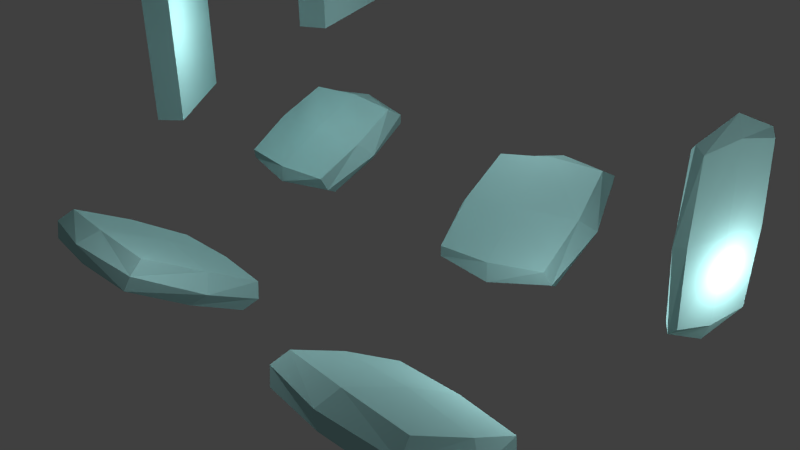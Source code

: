 # Source: scene_jump10.blend  (saved by Blender 2.70.0; exported with 4.5.12 LTS)
import bpy
from mathutils import Matrix  # noqa: F401  (used for matrix-valued properties, if any)

bpy.ops.wm.read_factory_settings(use_empty=True)
scene = bpy.context.scene
scene.name = 'Scene'

# ---- collections
col_collection_1 = bpy.data.collections.new('Collection 1'); scene.collection.children.link(col_collection_1)

# ---- materials (node trees are filled in below, after node groups)
mat_material_003 = bpy.data.materials.new('Material.003')
mat_material_003.alpha_threshold = 0.0
mat_material_003.use_transparent_shadow = False
mat_material_003.diffuse_color = (0.4322, 0.8, 0.8, 1.0)
mat_material_003.roughness = 0.5
mat_material_003.line_color = (0.0, 0.0, 0.0, 0.5)
mat_material_002 = bpy.data.materials.new('Material.002')
mat_material_002.alpha_threshold = 0.0
mat_material_002.use_transparent_shadow = False
mat_material_002.diffuse_color = (0.2832, 0.814, 0.4911, 1.0)
mat_material_002.roughness = 0.5
mat_material_002.line_color = (0.0, 0.0, 0.0, 1.0)
mat_material = bpy.data.materials.new('Material')
mat_material.alpha_threshold = 0.0
mat_material.use_transparent_shadow = False
mat_material.diffuse_color = (0.4322, 0.8, 0.8, 1.0)
mat_material.roughness = 0.5
mat_material.line_color = (0.0, 0.0, 0.0, 1.0)
mat_material_004 = bpy.data.materials.new('Material.004')
mat_material_004.alpha_threshold = 0.0
mat_material_004.use_transparent_shadow = False
mat_material_004.diffuse_color = (0.4322, 0.8, 0.8, 1.0)
mat_material_004.roughness = 0.5
mat_material_004.line_color = (0.0, 0.0, 0.0, 1.0)
mat_material_005 = bpy.data.materials.new('Material.005')
mat_material_005.alpha_threshold = 0.0
mat_material_005.use_transparent_shadow = False
mat_material_005.diffuse_color = (0.4322, 0.8, 0.8, 1.0)
mat_material_005.roughness = 0.5
mat_material_005.line_color = (0.0, 0.0, 0.0, 1.0)
mat_material_006 = bpy.data.materials.new('Material.006')
mat_material_006.alpha_threshold = 0.0
mat_material_006.use_transparent_shadow = False
mat_material_006.diffuse_color = (0.4322, 0.8, 0.8, 1.0)
mat_material_006.roughness = 0.5
mat_material_006.line_color = (0.0, 0.0, 0.0, 1.0)
mat_material_001 = bpy.data.materials.new('Material.001')
mat_material_001.alpha_threshold = 0.0
mat_material_001.use_transparent_shadow = False
mat_material_001.diffuse_color = (0.4322, 0.8, 0.8, 1.0)
mat_material_001.roughness = 0.5
mat_material_001.line_color = (0.0, 0.0, 0.0, 1.0)

# ---- material node trees

# ---- world
world_world = bpy.data.worlds.new('World'); scene.world = world_world
world_world.color = (0.05088, 0.05088, 0.05088)
world_world.use_sun_shadow = False
world_world.sun_shadow_jitter_overblur = 0.0
world_world.cycles.sampling_method = 'MANUAL'
world_world.cycles.sample_map_resolution = 256

# ---- cameras
cam_camera = bpy.data.cameras.new('Camera')
cam_camera.clip_end = 100.0
cam_camera.lens = 35.0
cam_camera.sensor_width = 32.0
cam_camera.sensor_height = 18.0
cam_camera.ortho_scale = 7.314
cam_camera.dof.focus_distance = 0.0
cam_camera.dof.aperture_fstop = 128.0

# ---- lights
light_lamp = bpy.data.lights.new('Lamp', 'POINT')
light_lamp.transmission_factor = 0.0
light_lamp.cutoff_distance = 30.0
light_lamp.energy = 50.0
light_lamp.shadow_buffer_clip_start = 1.001
light_lamp.shadow_soft_size = 0.1
light_lamp.shadow_maximum_resolution = 0.006
light_lamp.use_absolute_resolution = True
light_lamp.cycles.use_multiple_importance_sampling = False
light_lamp_001 = bpy.data.lights.new('Lamp.001', 'POINT')
light_lamp_001.transmission_factor = 0.0
light_lamp_001.cutoff_distance = 30.0
light_lamp_001.energy = 50.0
light_lamp_001.shadow_buffer_clip_start = 1.001
light_lamp_001.shadow_soft_size = 0.1
light_lamp_001.shadow_maximum_resolution = 0.006
light_lamp_001.use_absolute_resolution = True
light_lamp_001.cycles.use_multiple_importance_sampling = False
light_lamp_002 = bpy.data.lights.new('Lamp.002', 'POINT')
light_lamp_002.transmission_factor = 0.0
light_lamp_002.cutoff_distance = 30.0
light_lamp_002.energy = 50.0
light_lamp_002.shadow_buffer_clip_start = 1.001
light_lamp_002.shadow_soft_size = 0.1
light_lamp_002.shadow_maximum_resolution = 0.006
light_lamp_002.use_absolute_resolution = True
light_lamp_002.cycles.use_multiple_importance_sampling = False
light_lamp_003 = bpy.data.lights.new('Lamp.003', 'POINT')
light_lamp_003.transmission_factor = 0.0
light_lamp_003.cutoff_distance = 30.0
light_lamp_003.energy = 100.0
light_lamp_003.shadow_buffer_clip_start = 1.001
light_lamp_003.shadow_soft_size = 0.1
light_lamp_003.shadow_maximum_resolution = 0.006
light_lamp_003.use_absolute_resolution = True
light_lamp_003.cycles.use_multiple_importance_sampling = False
light_lamp_004 = bpy.data.lights.new('Lamp.004', 'POINT')
light_lamp_004.transmission_factor = 0.0
light_lamp_004.cutoff_distance = 30.0
light_lamp_004.energy = 50.0
light_lamp_004.shadow_buffer_clip_start = 1.001
light_lamp_004.shadow_soft_size = 0.1
light_lamp_004.shadow_maximum_resolution = 0.006
light_lamp_004.use_absolute_resolution = True
light_lamp_004.cycles.use_multiple_importance_sampling = False
light_lamp_005 = bpy.data.lights.new('Lamp.005', 'POINT')
light_lamp_005.transmission_factor = 0.0
light_lamp_005.cutoff_distance = 30.0
light_lamp_005.energy = 60.0
light_lamp_005.shadow_buffer_clip_start = 1.001
light_lamp_005.shadow_soft_size = 0.1
light_lamp_005.shadow_maximum_resolution = 0.006
light_lamp_005.use_absolute_resolution = True
light_lamp_005.cycles.use_multiple_importance_sampling = False
light_lamp_006 = bpy.data.lights.new('Lamp.006', 'POINT')
light_lamp_006.transmission_factor = 0.0
light_lamp_006.cutoff_distance = 30.0
light_lamp_006.energy = 50.0
light_lamp_006.shadow_buffer_clip_start = 1.001
light_lamp_006.shadow_soft_size = 0.1
light_lamp_006.shadow_maximum_resolution = 0.006
light_lamp_006.use_absolute_resolution = True
light_lamp_006.cycles.use_multiple_importance_sampling = False
light_lamp_007 = bpy.data.lights.new('Lamp.007', 'POINT')
light_lamp_007.transmission_factor = 0.0
light_lamp_007.cutoff_distance = 30.0
light_lamp_007.energy = 20.0
light_lamp_007.shadow_buffer_clip_start = 1.001
light_lamp_007.shadow_soft_size = 0.1
light_lamp_007.shadow_maximum_resolution = 0.006
light_lamp_007.use_absolute_resolution = True
light_lamp_007.cycles.use_multiple_importance_sampling = False

# ---- meshes
me_cube_005 = bpy.data.meshes.new('Cube.005')
me_cube_005.from_pydata([(-1.0, -1.0, -1.0), (-1.0, 1.0, -1.0), (1.0, 1.0, -1.0), (1.0, -1.0, -1.0), (-1.0, -1.0, 1.0), (-1.0, 1.0, 1.0), (1.0, 1.0, 1.0), (1.0, -1.0, 1.0), (-1.0, -1.0, 0.0), (-1.0, 0.0, 1.0), (-1.0, 1.0, 0.0), (-1.0, 0.0, -1.0), (0.0, 1.0, 1.0), (1.0, 1.0, 0.0), (0.0, 1.0, -1.0), (1.0, 0.0, 1.0), (1.0, -1.0, 0.0), (1.0, 0.0, -1.0), (0.0, -1.0, 1.0), (0.0, -1.0, -1.0), (-1.0, 0.0, 0.0), (0.0, 1.0, 0.0), (1.0, 0.0, 0.0), (0.0, -1.0, 0.0), (0.0, 0.0, -1.0), (0.0, 0.0, 1.0)], [], [(20, 10, 1, 11), (21, 13, 2, 14), (22, 16, 3, 17), (23, 8, 0, 19), (24, 14, 2, 17), (25, 12, 5, 9), (8, 20, 11, 0), (4, 9, 20, 8), (9, 5, 10, 20), (10, 21, 14, 1), (5, 12, 21, 10), (12, 6, 13, 21), (13, 22, 17, 2), (6, 15, 22, 13), (15, 7, 16, 22), (16, 23, 19, 3), (7, 18, 23, 16), (18, 4, 8, 23), (19, 24, 17, 3), (0, 11, 24, 19), (11, 1, 14, 24), (18, 25, 9, 4), (7, 15, 25, 18), (15, 6, 12, 25)])
me_cube_005.materials.append(mat_material_003)
me_cube_005.use_remesh_preserve_volume = False
me_cube_005.use_remesh_preserve_attributes = False
me_cube_005.use_mirror_vertex_groups = False
me_cube_005.update()
me_cube_004 = bpy.data.meshes.new('Cube.004')
me_cube_004.from_pydata([(-0.8334, -0.8329, -0.7083), (-0.8334, 0.8329, -0.7083), (0.8334, 0.8329, -0.7083), (0.8334, -0.8329, -0.7083), (-0.8334, -0.8329, 0.7083), (-0.8334, 0.8329, 0.7083), (0.8334, 0.8329, 0.7083), (0.8334, -0.8329, 0.7083), (-0.9069, -0.9064, 0.0), (-0.9069, 0.0, 0.7708), (-0.9069, 0.9064, 0.0), (-0.9069, 0.0, -0.7708), (0.0, 0.9064, 0.7708), (0.9069, 0.9064, 0.0), (0.0, 0.9064, -0.7708), (0.9069, 0.0, 0.7708), (0.9069, -0.9064, 0.0), (0.9069, 0.0, -0.7708), (0.0, -0.9064, 0.7708), (0.0, -0.9064, -0.7708), (-1.103, 0.0, 0.0), (0.0, 1.102, 0.0), (1.103, 0.0, 0.0), (0.0, -1.102, 0.0), (0.0, 0.0, -0.9375), (0.0, 0.0, 0.9375)], [], [(20, 10, 1, 11), (21, 13, 2, 14), (22, 16, 3, 17), (23, 8, 0, 19), (24, 14, 2, 17), (25, 12, 5, 9), (8, 20, 11, 0), (4, 9, 20, 8), (9, 5, 10, 20), (10, 21, 14, 1), (5, 12, 21, 10), (12, 6, 13, 21), (13, 22, 17, 2), (6, 15, 22, 13), (15, 7, 16, 22), (16, 23, 19, 3), (7, 18, 23, 16), (18, 4, 8, 23), (19, 24, 17, 3), (0, 11, 24, 19), (11, 1, 14, 24), (18, 25, 9, 4), (7, 15, 25, 18), (15, 6, 12, 25)])
me_cube_004.materials.append(mat_material_002)
me_cube_004.use_remesh_preserve_volume = False
me_cube_004.use_remesh_preserve_attributes = False
me_cube_004.use_mirror_vertex_groups = False
me_cube_004.update()
me_cube = bpy.data.meshes.new('Cube')
me_cube.from_pydata([(0.5129, 0.7955, -0.7805), (0.5191, -0.7981, -0.7827), (-0.9833, -0.7977, -0.8154), (-0.9896, 0.7959, -0.8131), (0.9833, 0.7977, 0.8154), (0.9896, -0.7959, 0.8131), (-0.5129, -0.7955, 0.7805), (-0.5191, 0.7981, 0.7827), (0.5615, -0.001461, -0.8506), (-0.2594, 0.8659, -0.8671), (0.8141, 0.8669, 0.019), (-0.2526, -0.8683, -0.8696), (0.8209, -0.8673, 0.01655), (-1.074, -0.0009863, -0.8861), (-0.8141, -0.8669, -0.019), (-0.8209, 0.8673, -0.01655), (1.074, 0.0009861, 0.8861), (0.2526, 0.8683, 0.8696), (0.2594, -0.8659, 0.8671), (-0.5615, 0.001461, 0.8506), (-0.3113, -0.001488, -1.056), (0.3113, 0.001488, 1.056), (0.9943, -0.0002885, 0.02162), (0.004151, -1.055, -0.001488), (-0.9943, 0.0002885, -0.02162), (-0.004151, 1.055, 0.001488)], [], [(20, 11, 2, 13), (21, 19, 6, 18), (22, 16, 5, 12), (23, 18, 6, 14), (24, 19, 7, 15), (25, 9, 3, 15), (9, 20, 13, 3), (0, 8, 20, 9), (8, 1, 11, 20), (16, 21, 18, 5), (4, 17, 21, 16), (17, 7, 19, 21), (8, 22, 12, 1), (0, 10, 22, 8), (10, 4, 16, 22), (11, 23, 14, 2), (1, 12, 23, 11), (12, 5, 18, 23), (13, 24, 15, 3), (2, 14, 24, 13), (14, 6, 19, 24), (17, 25, 15, 7), (4, 10, 25, 17), (10, 0, 9, 25)])
me_cube.materials.append(mat_material)
me_cube.use_remesh_preserve_volume = False
me_cube.use_remesh_preserve_attributes = False
me_cube.use_mirror_vertex_groups = False
me_cube.update()
me_cube_001 = bpy.data.meshes.new('Cube.001')
me_cube_001.from_pydata([(0.5353, 0.8247, -0.7692), (0.5462, -0.8276, -0.7709), (-0.9423, -0.8268, -0.7974), (-0.9532, 0.8256, -0.7956), (0.9423, 0.8268, 0.7974), (0.9532, -0.8256, 0.7956), (-0.5353, -0.8247, 0.7692), (-0.5462, 0.8276, 0.7709), (0.5884, -0.001535, -0.838), (-0.2274, 0.898, -0.8514), (0.804, 0.8986, 0.01533), (-0.2155, -0.9001, -0.8533), (0.8158, -0.8995, 0.01342), (-1.031, -0.0006534, -0.8668), (-0.804, -0.8986, -0.01533), (-0.8158, 0.8995, -0.01342), (1.031, 0.0006531, 0.8668), (0.2155, 0.9001, 0.8533), (0.2274, -0.898, 0.8514), (-0.5884, 0.001535, 0.838), (-0.2694, -0.001331, -1.037), (0.2694, 0.001331, 1.037), (0.985, -0.0005362, 0.01748), (0.007222, -1.093, -0.001164), (-0.985, 0.0005361, -0.01748), (-0.007222, 1.093, 0.001164)], [], [(20, 11, 2, 13), (21, 19, 6, 18), (22, 16, 5, 12), (23, 18, 6, 14), (24, 19, 7, 15), (25, 9, 3, 15), (9, 20, 13, 3), (0, 8, 20, 9), (8, 1, 11, 20), (16, 21, 18, 5), (4, 17, 21, 16), (17, 7, 19, 21), (8, 22, 12, 1), (0, 10, 22, 8), (10, 4, 16, 22), (11, 23, 14, 2), (1, 12, 23, 11), (12, 5, 18, 23), (13, 24, 15, 3), (2, 14, 24, 13), (14, 6, 19, 24), (17, 25, 15, 7), (4, 10, 25, 17), (10, 0, 9, 25)])
me_cube_001.materials.append(mat_material)
me_cube_001.use_remesh_preserve_volume = False
me_cube_001.use_remesh_preserve_attributes = False
me_cube_001.use_mirror_vertex_groups = False
me_cube_001.update()
me_cube_002 = bpy.data.meshes.new('Cube.002')
me_cube_002.from_pydata([(0.4753, 0.7554, -0.7892), (0.5481, -0.7466, -0.7755), (-0.9591, -0.7416, -0.8091), (-1.032, 0.7604, -0.8228), (0.9591, 0.7416, 0.8091), (1.032, -0.7604, 0.8228), (-0.4753, -0.7554, 0.7892), (-0.5481, 0.7466, 0.7755), (0.5569, 0.004743, -0.8514), (-0.3029, 0.8248, -0.8772), (0.7805, 0.8145, 0.01078), (-0.2236, -0.8098, -0.8622), (0.8597, -0.82, 0.02577), (-1.083, 0.01025, -0.8879), (-0.7805, -0.8145, -0.01078), (-0.8597, 0.82, -0.02577), (1.083, -0.01025, 0.8879), (0.2236, 0.8098, 0.8622), (0.3029, -0.8248, 0.8772), (-0.5569, -0.004743, 0.8514), (-0.3202, 0.009117, -1.058), (0.3202, -0.009117, 1.058), (0.9974, -0.003348, 0.02223), (0.04821, -0.994, 0.009116), (-0.9974, 0.003348, -0.02223), (-0.04821, 0.994, -0.009116)], [], [(20, 11, 2, 13), (21, 19, 6, 18), (22, 16, 5, 12), (23, 18, 6, 14), (24, 19, 7, 15), (25, 9, 3, 15), (9, 20, 13, 3), (0, 8, 20, 9), (8, 1, 11, 20), (16, 21, 18, 5), (4, 17, 21, 16), (17, 7, 19, 21), (8, 22, 12, 1), (0, 10, 22, 8), (10, 4, 16, 22), (11, 23, 14, 2), (1, 12, 23, 11), (12, 5, 18, 23), (13, 24, 15, 3), (2, 14, 24, 13), (14, 6, 19, 24), (17, 25, 15, 7), (4, 10, 25, 17), (10, 0, 9, 25)])
me_cube_002.materials.append(mat_material)
me_cube_002.use_remesh_preserve_volume = False
me_cube_002.use_remesh_preserve_attributes = False
me_cube_002.use_mirror_vertex_groups = False
me_cube_002.update()
me_cube_006 = bpy.data.meshes.new('Cube.006')
me_cube_006.from_pydata([(-1.0, -1.0, -1.0), (-1.0, 1.0, -1.0), (1.0, 1.0, -1.0), (1.0, -1.0, -1.0), (-1.0, -1.0, 1.0), (-1.0, 1.0, 1.0), (1.0, 1.0, 1.0), (1.0, -1.0, 1.0), (-1.0, -1.0, 0.0), (-1.0, 0.0, 1.0), (-1.0, 1.0, 0.0), (-1.0, 0.0, -1.0), (0.0, 1.0, 1.0), (1.0, 1.0, 0.0), (0.0, 1.0, -1.0), (1.0, 0.0, 1.0), (1.0, -1.0, 0.0), (1.0, 0.0, -1.0), (0.0, -1.0, 1.0), (0.0, -1.0, -1.0), (-1.0, 0.0, 0.0), (0.0, 1.0, 0.0), (1.0, 0.0, 0.0), (0.0, -1.0, 0.0), (0.0, 0.0, -1.0), (0.0, 0.0, 1.0)], [], [(20, 10, 1, 11), (21, 13, 2, 14), (22, 16, 3, 17), (23, 8, 0, 19), (24, 14, 2, 17), (25, 12, 5, 9), (8, 20, 11, 0), (4, 9, 20, 8), (9, 5, 10, 20), (10, 21, 14, 1), (5, 12, 21, 10), (12, 6, 13, 21), (13, 22, 17, 2), (6, 15, 22, 13), (15, 7, 16, 22), (16, 23, 19, 3), (7, 18, 23, 16), (18, 4, 8, 23), (19, 24, 17, 3), (0, 11, 24, 19), (11, 1, 14, 24), (18, 25, 9, 4), (7, 15, 25, 18), (15, 6, 12, 25)])
me_cube_006.materials.append(mat_material_003)
me_cube_006.use_remesh_preserve_volume = False
me_cube_006.use_remesh_preserve_attributes = False
me_cube_006.use_mirror_vertex_groups = False
me_cube_006.update()
me_cube_007 = bpy.data.meshes.new('Cube.007')
me_cube_007.from_pydata([(-1.0, -1.0, -1.0), (-1.0, 1.0, -1.0), (1.0, 1.0, -1.0), (1.0, -1.0, -1.0), (-1.0, -1.0, 1.0), (-1.0, 1.0, 1.0), (1.0, 1.0, 1.0), (1.0, -1.0, 1.0), (-1.0, -1.0, 0.0), (-1.0, 0.0, 1.0), (-1.0, 1.0, 0.0), (-1.0, 0.0, -1.0), (0.0, 1.0, 1.0), (1.0, 1.0, 0.0), (0.0, 1.0, -1.0), (1.0, 0.0, 1.0), (1.0, -1.0, 0.0), (1.0, 0.0, -1.0), (0.0, -1.0, 1.0), (0.0, -1.0, -1.0), (-1.0, 0.0, 0.0), (0.0, 1.0, 0.0), (1.0, 0.0, 0.0), (0.0, -1.0, 0.0), (0.0, 0.0, -1.0), (0.0, 0.0, 1.0)], [], [(20, 10, 1, 11), (21, 13, 2, 14), (22, 16, 3, 17), (23, 8, 0, 19), (24, 14, 2, 17), (25, 12, 5, 9), (8, 20, 11, 0), (4, 9, 20, 8), (9, 5, 10, 20), (10, 21, 14, 1), (5, 12, 21, 10), (12, 6, 13, 21), (13, 22, 17, 2), (6, 15, 22, 13), (15, 7, 16, 22), (16, 23, 19, 3), (7, 18, 23, 16), (18, 4, 8, 23), (19, 24, 17, 3), (0, 11, 24, 19), (11, 1, 14, 24), (18, 25, 9, 4), (7, 15, 25, 18), (15, 6, 12, 25)])
me_cube_007.materials.append(mat_material_004)
me_cube_007.use_remesh_preserve_volume = False
me_cube_007.use_remesh_preserve_attributes = False
me_cube_007.use_mirror_vertex_groups = False
me_cube_007.update()
me_cube_008 = bpy.data.meshes.new('Cube.008')
me_cube_008.from_pydata([(-1.0, -1.0, -1.0), (-1.0, 1.0, -1.0), (1.0, 1.0, -1.0), (1.0, -1.0, -1.0), (-1.0, -1.0, 1.0), (-1.0, 1.0, 1.0), (1.0, 1.0, 1.0), (1.0, -1.0, 1.0), (-1.0, -1.0, 0.0), (-1.0, 0.0, 1.0), (-1.0, 1.0, 0.0), (-1.0, 0.0, -1.0), (0.0, 1.0, 1.0), (1.0, 1.0, 0.0), (0.0, 1.0, -1.0), (1.0, 0.0, 1.0), (1.0, -1.0, 0.0), (1.0, 0.0, -1.0), (0.0, -1.0, 1.0), (0.0, -1.0, -1.0), (-1.0, 0.0, 0.0), (0.0, 1.0, 0.0), (1.0, 0.0, 0.0), (0.0, -1.0, 0.0), (0.0, 0.0, -1.0), (0.0, 0.0, 1.0)], [], [(20, 10, 1, 11), (21, 13, 2, 14), (22, 16, 3, 17), (23, 8, 0, 19), (24, 14, 2, 17), (25, 12, 5, 9), (8, 20, 11, 0), (4, 9, 20, 8), (9, 5, 10, 20), (10, 21, 14, 1), (5, 12, 21, 10), (12, 6, 13, 21), (13, 22, 17, 2), (6, 15, 22, 13), (15, 7, 16, 22), (16, 23, 19, 3), (7, 18, 23, 16), (18, 4, 8, 23), (19, 24, 17, 3), (0, 11, 24, 19), (11, 1, 14, 24), (18, 25, 9, 4), (7, 15, 25, 18), (15, 6, 12, 25)])
me_cube_008.materials.append(mat_material_003)
me_cube_008.use_remesh_preserve_volume = False
me_cube_008.use_remesh_preserve_attributes = False
me_cube_008.use_mirror_vertex_groups = False
me_cube_008.update()
me_cube_009 = bpy.data.meshes.new('Cube.009')
me_cube_009.from_pydata([(0.4094, 0.9387, -0.8161), (0.4326, -0.9437, -0.8195), (-1.112, -0.9421, -0.8683), (-1.136, 0.9403, -0.8649), (1.112, 0.9421, 0.8683), (1.136, -0.9403, 0.8649), (-0.4094, -0.9387, 0.8161), (-0.4326, 0.9437, 0.8195), (0.4581, -0.002706, -0.89), (-0.3952, 1.022, -0.9147), (0.828, 1.023, 0.02839), (-0.3699, -1.026, -0.9184), (0.8533, -1.025, 0.02473), (-1.223, -0.0009503, -0.9431), (-0.828, -1.023, -0.02839), (-0.8533, 1.025, -0.02473), (1.223, 0.00095, 0.9431), (0.3699, 1.026, 0.9184), (0.3952, -1.022, 0.9147), (-0.4581, 0.002706, 0.89), (-0.4652, -0.002224, -1.115), (0.4652, 0.002223, 1.115), (1.022, -0.001068, 0.0323), (0.01538, -1.246, -0.002224), (-1.022, 0.001068, -0.0323), (-0.01538, 1.246, 0.002224)], [], [(20, 11, 2, 13), (21, 19, 6, 18), (22, 16, 5, 12), (23, 18, 6, 14), (24, 19, 7, 15), (25, 9, 3, 15), (9, 20, 13, 3), (0, 8, 20, 9), (8, 1, 11, 20), (16, 21, 18, 5), (4, 17, 21, 16), (17, 7, 19, 21), (8, 22, 12, 1), (0, 10, 22, 8), (10, 4, 16, 22), (11, 23, 14, 2), (1, 12, 23, 11), (12, 5, 18, 23), (13, 24, 15, 3), (2, 14, 24, 13), (14, 6, 19, 24), (17, 25, 15, 7), (4, 10, 25, 17), (10, 0, 9, 25)])
me_cube_009.materials.append(mat_material)
me_cube_009.use_remesh_preserve_volume = False
me_cube_009.use_remesh_preserve_attributes = False
me_cube_009.use_mirror_vertex_groups = False
me_cube_009.update()
me_cube_010 = bpy.data.meshes.new('Cube.010')
me_cube_010.from_pydata([(-1.0, -1.0, -1.0), (-1.0, 1.0, -1.0), (1.0, 1.0, -1.0), (1.0, -1.0, -1.0), (-1.0, -1.0, 1.0), (-1.0, 1.0, 1.0), (1.0, 1.0, 1.0), (1.0, -1.0, 1.0)], [], [(4, 5, 1, 0), (5, 6, 2, 1), (6, 7, 3, 2), (7, 4, 0, 3), (0, 1, 2, 3), (7, 6, 5, 4)])
me_cube_010.materials.append(mat_material_003)
me_cube_010.use_remesh_preserve_volume = False
me_cube_010.use_remesh_preserve_attributes = False
me_cube_010.use_mirror_vertex_groups = False
me_cube_010.update()
me_cube_011 = bpy.data.meshes.new('Cube.011')
me_cube_011.from_pydata([(-0.9648, -0.8674, -0.7083), (-0.9648, 0.8674, -0.7083), (0.9648, 0.8674, -0.7083), (0.9648, -0.8674, -0.7083), (-0.9648, -0.8674, 0.7083), (-0.9648, 0.8674, 0.7083), (0.9648, 0.8674, 0.7083), (0.9648, -0.8674, 0.7083), (-1.05, -0.944, 0.0), (-1.05, 0.0, 0.7708), (-1.05, 0.944, 0.0), (-1.05, 0.0, -0.7708), (0.0, 0.944, 0.7708), (1.05, 0.944, 0.0), (0.0, 0.944, -0.7708), (1.05, 0.0, 0.7708), (1.05, -0.944, 0.0), (1.05, 0.0, -0.7708), (0.0, -0.944, 0.7708), (0.0, -0.944, -0.7708), (-1.277, 0.0, 0.0), (0.0, 1.148, 0.0), (1.277, 0.0, 0.0), (0.0, -1.148, 0.0), (0.0, 0.0, -0.9375), (0.0, 0.0, 0.9375)], [], [(20, 10, 1, 11), (21, 13, 2, 14), (22, 16, 3, 17), (23, 8, 0, 19), (24, 14, 2, 17), (25, 12, 5, 9), (8, 20, 11, 0), (4, 9, 20, 8), (9, 5, 10, 20), (10, 21, 14, 1), (5, 12, 21, 10), (12, 6, 13, 21), (13, 22, 17, 2), (6, 15, 22, 13), (15, 7, 16, 22), (16, 23, 19, 3), (7, 18, 23, 16), (18, 4, 8, 23), (19, 24, 17, 3), (0, 11, 24, 19), (11, 1, 14, 24), (18, 25, 9, 4), (7, 15, 25, 18), (15, 6, 12, 25)])
me_cube_011.materials.append(mat_material_002)
me_cube_011.use_remesh_preserve_volume = False
me_cube_011.use_remesh_preserve_attributes = False
me_cube_011.use_mirror_vertex_groups = False
me_cube_011.update()
me_cube_003 = bpy.data.meshes.new('Cube.003')
me_cube_003.from_pydata([(-1.0, -1.0, -1.0), (-1.0, 1.0, -1.0), (1.0, 1.0, -1.0), (1.0, -1.0, -1.0), (-1.0, -1.0, 1.0), (-1.0, 1.0, 1.0), (1.0, 1.0, 1.0), (1.0, -1.0, 1.0), (-1.0, -1.0, 0.0), (-1.0, 0.0, 1.0), (-1.0, 1.0, 0.0), (-1.0, 0.0, -1.0), (0.0, 1.0, 1.0), (1.0, 1.0, 0.0), (0.0, 1.0, -1.0), (1.0, 0.0, 1.0), (1.0, -1.0, 0.0), (1.0, 0.0, -1.0), (0.0, -1.0, 1.0), (0.0, -1.0, -1.0), (-1.0, 0.0, 0.0), (0.0, 1.0, 0.0), (1.0, 0.0, 0.0), (0.0, -1.0, 0.0), (0.0, 0.0, -1.0), (0.0, 0.0, 1.0)], [], [(20, 10, 1, 11), (21, 13, 2, 14), (22, 16, 3, 17), (23, 8, 0, 19), (24, 14, 2, 17), (25, 12, 5, 9), (8, 20, 11, 0), (4, 9, 20, 8), (9, 5, 10, 20), (10, 21, 14, 1), (5, 12, 21, 10), (12, 6, 13, 21), (13, 22, 17, 2), (6, 15, 22, 13), (15, 7, 16, 22), (16, 23, 19, 3), (7, 18, 23, 16), (18, 4, 8, 23), (19, 24, 17, 3), (0, 11, 24, 19), (11, 1, 14, 24), (18, 25, 9, 4), (7, 15, 25, 18), (15, 6, 12, 25)])
me_cube_003.materials.append(mat_material_003)
me_cube_003.use_remesh_preserve_volume = False
me_cube_003.use_remesh_preserve_attributes = False
me_cube_003.use_mirror_vertex_groups = False
me_cube_003.update()
me_cube_012 = bpy.data.meshes.new('Cube.012')
me_cube_012.from_pydata([(-1.0, -1.0, -1.0), (-1.0, 1.0, -1.0), (1.0, 1.0, -1.0), (1.0, -1.0, -1.0), (-1.0, -1.0, 1.0), (-1.0, 1.0, 1.0), (1.0, 1.0, 1.0), (1.0, -1.0, 1.0)], [], [(4, 5, 1, 0), (5, 6, 2, 1), (6, 7, 3, 2), (7, 4, 0, 3), (0, 1, 2, 3), (7, 6, 5, 4)])
me_cube_012.materials.append(mat_material_005)
me_cube_012.use_remesh_preserve_volume = False
me_cube_012.use_remesh_preserve_attributes = False
me_cube_012.use_mirror_vertex_groups = False
me_cube_012.update()
me_cube_013 = bpy.data.meshes.new('Cube.013')
me_cube_013.from_pydata([(-1.0, -1.0, -1.0), (-1.0, 1.0, -1.0), (1.0, 1.0, -1.0), (1.0, -1.0, -1.0), (-1.0, -1.0, 1.0), (-1.0, 1.0, 1.0), (1.0, 1.0, 1.0), (1.0, -1.0, 1.0), (-1.0, -1.0, 0.0), (-1.0, 0.0, 1.0), (-1.0, 1.0, 0.0), (-1.0, 0.0, -1.0), (0.0, 1.0, 1.0), (1.0, 1.0, 0.0), (0.9943, 1.603, -1.0), (1.0, 0.0, 1.0), (1.0, -1.0, 0.0), (1.0, 0.0, -1.0), (0.0, -1.0, 1.0), (0.0, -1.0, -1.0), (-1.0, 0.0, 0.0), (0.0, 1.0, 0.0), (1.0, 0.0, 0.0), (0.0, -1.0, 0.0), (0.0, 0.0, -1.0), (0.0, 0.0, 1.0), (-0.1109, -0.9914, 0.8046), (-0.3573, 0.8919, 0.902), (1.01, 1.008, 1.007), (1.019, -0.9997, 1.004), (-6.876, -1.28, 2.917), (-5.694, -0.04646, 2.522), (-5.28, -0.4125, 3.027), (-4.462, -0.8758, 3.226), (-3.494, -1.136, 1.861), (-6.056, -0.6312, 2.861), (-3.74, 0.7477, 1.958), (-0.2341, -0.04976, 0.8533), (-5.678, -0.303, 2.873), (-2.39, 0.7421, 2.267), (0.02962, 1.004, 1.005), (-4.984, -0.4817, 3.249), (-2.143, -1.141, 2.17), (1.059, -0.136, 1.02), (-6.201, -1.283, 3.071), (0.5642, -0.9942, 0.959), (-3.617, -0.194, 1.909), (-3.065, 0.7449, 2.113), (-2.267, -0.1996, 2.218), (-2.819, -1.138, 2.015), (0.441, -0.05256, 1.008), (-5.381, -0.634, 3.015)], [], [(20, 10, 1, 11), (21, 13, 2, 14), (22, 16, 3, 17), (23, 8, 0, 19), (24, 14, 2, 17), (25, 12, 5, 9), (8, 20, 11, 0), (4, 9, 20, 8), (9, 5, 10, 20), (10, 21, 14, 1), (5, 12, 21, 10), (12, 6, 13, 21), (13, 22, 17, 2), (6, 15, 22, 13), (15, 7, 16, 22), (16, 23, 19, 3), (7, 18, 23, 16), (18, 4, 8, 23), (19, 24, 17, 3), (0, 11, 24, 19), (11, 1, 14, 24), (18, 25, 9, 4), (7, 15, 25, 18), (15, 6, 12, 25), (46, 36, 27, 37), (47, 39, 28, 40), (48, 42, 29, 43), (49, 34, 26, 45), (50, 40, 28, 43), (51, 38, 31, 35), (34, 46, 37, 26), (30, 35, 46, 34), (35, 31, 36, 46), (36, 47, 40, 27), (31, 38, 47, 36), (38, 32, 39, 47), (39, 48, 43, 28), (32, 41, 48, 39), (41, 33, 42, 48), (42, 49, 45, 29), (33, 44, 49, 42), (44, 30, 34, 49), (45, 50, 43, 29), (26, 37, 50, 45), (37, 27, 40, 50), (44, 51, 35, 30), (33, 41, 51, 44), (41, 32, 38, 51)])
me_cube_013.polygons.foreach_set('material_index', [0, 0, 0, 0, 0, 0, 0, 0, 0, 0, 0, 0, 0, 0, 0, 0, 0, 0, 0, 0, 0, 0, 0, 0, 1, 1, 1, 1, 1, 1, 1, 1, 1, 1, 1, 1, 1, 1, 1, 1, 1, 1, 1, 1, 1, 1, 1, 1])
me_cube_013.materials.append(mat_material_006)
me_cube_013.materials.append(mat_material_001)
me_cube_013.use_remesh_preserve_volume = False
me_cube_013.use_remesh_preserve_attributes = False
me_cube_013.use_mirror_vertex_groups = False
me_cube_013.update()
me_cube_015 = bpy.data.meshes.new('Cube.015')
me_cube_015.from_pydata([(-0.605, -0.7766, -0.7786), (-0.8251, 0.7855, -0.7786), (0.605, 0.7766, -0.7786), (0.8251, -0.7855, -0.7786), (-0.605, -0.7766, 0.7786), (-0.8251, 0.7855, 0.7786), (0.605, 0.7766, 0.7786), (0.8251, -0.7855, 0.7786), (-0.6584, -0.8452, 0.0), (-0.7781, 0.004828, 0.8473), (-0.8979, 0.8548, 0.0), (-0.7781, 0.004828, -0.8473), (-0.1197, 0.85, 0.8473), (0.6584, 0.8452, 0.0), (-0.1197, 0.85, -0.8473), (0.7781, -0.004828, 0.8473), (0.8979, -0.8548, 0.0), (0.7781, -0.004828, -0.8473), (0.1197, -0.85, 0.8473), (0.1197, -0.85, -0.8473), (-0.9464, 0.005872, 0.0), (-0.1456, 1.034, 0.0), (0.9464, -0.005872, 0.0), (0.1456, -1.034, 0.0), (0.0, 0.0, -1.031), (0.0, 0.0, 1.031)], [], [(20, 10, 1, 11), (21, 13, 2, 14), (22, 16, 3, 17), (23, 8, 0, 19), (24, 14, 2, 17), (25, 12, 5, 9), (8, 20, 11, 0), (4, 9, 20, 8), (9, 5, 10, 20), (10, 21, 14, 1), (5, 12, 21, 10), (12, 6, 13, 21), (13, 22, 17, 2), (6, 15, 22, 13), (15, 7, 16, 22), (16, 23, 19, 3), (7, 18, 23, 16), (18, 4, 8, 23), (19, 24, 17, 3), (0, 11, 24, 19), (11, 1, 14, 24), (18, 25, 9, 4), (7, 15, 25, 18), (15, 6, 12, 25)])
me_cube_015.materials.append(mat_material_003)
me_cube_015.use_remesh_preserve_volume = False
me_cube_015.use_remesh_preserve_attributes = False
me_cube_015.use_mirror_vertex_groups = False
me_cube_015.update()

# ---- objects
ob_cube_004 = bpy.data.objects.new('Cube.004', me_cube_005)
ob_cube_003 = bpy.data.objects.new('Cube.003', me_cube_004)
ob_cube = bpy.data.objects.new('Cube', me_cube)
ob_lamp = bpy.data.objects.new('Lamp', light_lamp)
ob_camera = bpy.data.objects.new('Camera', cam_camera)
ob_cube_001 = bpy.data.objects.new('Cube.001', me_cube_001)
ob_cube_002 = bpy.data.objects.new('Cube.002', me_cube_002)
ob_cube_005 = bpy.data.objects.new('Cube.005', me_cube_006)
ob_cube_006 = bpy.data.objects.new('Cube.006', me_cube_007)
ob_cube_007 = bpy.data.objects.new('Cube.007', me_cube_008)
ob_cube_008 = bpy.data.objects.new('Cube.008', me_cube_009)
ob_cube_009 = bpy.data.objects.new('Cube.009', me_cube_010)
ob_cube_010 = bpy.data.objects.new('Cube.010', me_cube_011)
ob_lamp_001 = bpy.data.objects.new('Lamp.001', light_lamp_001)
ob_lamp_002 = bpy.data.objects.new('Lamp.002', light_lamp_002)
ob_lamp_003 = bpy.data.objects.new('Lamp.003', light_lamp_003)
ob_lamp_004 = bpy.data.objects.new('Lamp.004', light_lamp_004)
ob_cube_011 = bpy.data.objects.new('Cube.011', me_cube_003)
ob_cube_012 = bpy.data.objects.new('Cube.012', me_cube_012)
ob_cube_013 = bpy.data.objects.new('Cube.013', me_cube_013)
ob_lamp_005 = bpy.data.objects.new('Lamp.005', light_lamp_005)
ob_cube_015 = bpy.data.objects.new('Cube.015', me_cube_015)
ob_lamp_006 = bpy.data.objects.new('Lamp.006', light_lamp_006)
ob_lamp_007 = bpy.data.objects.new('Lamp.007', light_lamp_007)

# ---- transforms, parenting, visibility, modifiers, constraints
ob_cube_004.location = (-2.65, 1.762, 3.387)
ob_cube_004.rotation_euler = (0.0, -0.0, 0.4696)
ob_cube_004.scale = (0.1954, 0.9426, 1.0)
ob_cube_004.lineart.crease_threshold = 0.0
ob_cube_003.location = (6.593, 0.3976, -0.02229)
ob_cube_003.scale = (1.0, 1.0, 0.1667)
ob_cube_003.lineart.crease_threshold = 0.0
ob_cube.location = (2.517, -1.98, 0.0)
ob_cube.rotation_euler = (-0.0262, 0.9653, -1.603)
ob_cube.scale = (0.2678, 1.045, 1.034)
ob_cube.lock_rotations_4d = False
ob_cube.empty_display_type = 'ARROWS'
ob_cube.lineart.crease_threshold = 0.0
ob_lamp.location = (6.561, 0.46, 2.099)
ob_lamp.rotation_euler = (0.6503, 0.05522, 1.866)
ob_lamp.lock_rotations_4d = False
ob_lamp.empty_display_type = 'ARROWS'
ob_lamp.color = (0.0, 0.0, 0.0, 0.0)
ob_lamp.lineart.crease_threshold = 0.0
ob_camera.location = (7.481, -6.508, 5.344)
ob_camera.rotation_euler = (1.109, 0.01082, 0.8149)
ob_camera.scale = (0.9973, 0.9973, 0.9973)
ob_camera.lock_rotations_4d = False
ob_camera.empty_display_type = 'ARROWS'
ob_camera.color = (0.0, 0.0, 0.0, 0.0)
ob_camera.display_type = 'WIRE'
ob_camera.lineart.crease_threshold = 0.0
ob_cube_001.location = (-1.802, -2.065, 0.0)
ob_cube_001.rotation_euler = (-0.0262, 0.9653, -1.603)
ob_cube_001.scale = (0.2794, 1.068, 1.126)
ob_cube_001.lock_rotations_4d = False
ob_cube_001.empty_display_type = 'ARROWS'
ob_cube_001.lineart.crease_threshold = 0.0
ob_cube_002.location = (0.6673, 2.259, 0.0)
ob_cube_002.rotation_euler = (-0.1616, 0.9585, 1.556)
ob_cube_002.scale = (0.2764, 1.095, 1.097)
ob_cube_002.lock_rotations_4d = False
ob_cube_002.empty_display_type = 'ARROWS'
ob_cube_002.lineart.crease_threshold = 0.0
ob_cube_005.location = (-4.724, 0.2587, 1.894)
ob_cube_005.rotation_euler = (0.0, -0.0, 0.7366)
ob_cube_005.scale = (0.1954, 0.9426, 1.0)
ob_cube_005.lineart.crease_threshold = 0.0
ob_cube_006.location = (-5.126, 1.058, 4.11)
ob_cube_006.rotation_euler = (0.0, -0.0, 0.02908)
ob_cube_006.scale = (0.1954, 0.9426, 1.0)
ob_cube_006.lineart.crease_threshold = 0.0
ob_cube_007.location = (-2.536, 0.2256, 5.948)
ob_cube_007.rotation_euler = (0.0, -0.0, 2.98)
ob_cube_007.scale = (0.1954, 0.9426, 1.498)
ob_cube_007.lineart.crease_threshold = 0.0
ob_cube_008.location = (-3.754, 2.259, 0.0)
ob_cube_008.rotation_euler = (-0.0262, 0.9653, 1.539)
ob_cube_008.scale = (0.2635, 1.0, 1.0)
ob_cube_008.lock_rotations_4d = False
ob_cube_008.empty_display_type = 'ARROWS'
ob_cube_008.lineart.crease_threshold = 0.0
ob_cube_009.location = (-4.931, 0.3665, 6.607)
ob_cube_009.rotation_euler = (0.0, -0.0, -0.4351)
ob_cube_009.scale = (0.1954, 0.9426, 1.432)
ob_cube_009.lineart.crease_threshold = 0.0
ob_cube_010.location = (-4.319, -1.514, 5.943)
ob_cube_010.scale = (0.6974, 0.6974, 0.1163)
ob_cube_010.lineart.crease_threshold = 0.0
ob_lamp_001.location = (-3.343, 0.5166, 2.345)
ob_lamp_001.rotation_euler = (0.6503, 0.05522, 1.866)
ob_lamp_001.lock_rotations_4d = False
ob_lamp_001.empty_display_type = 'ARROWS'
ob_lamp_001.color = (0.0, 0.0, 0.0, 0.0)
ob_lamp_001.lineart.crease_threshold = 0.0
ob_lamp_002.location = (0.1884, -2.656, 2.19)
ob_lamp_002.rotation_euler = (0.6503, 0.05522, 1.866)
ob_lamp_002.lock_rotations_4d = False
ob_lamp_002.empty_display_type = 'ARROWS'
ob_lamp_002.color = (0.0, 0.0, 0.0, 0.0)
ob_lamp_002.lineart.crease_threshold = 0.0
ob_lamp_003.location = (-4.372, -1.357, 7.299)
ob_lamp_003.rotation_euler = (0.6503, 0.05522, 1.866)
ob_lamp_003.lock_rotations_4d = False
ob_lamp_003.empty_display_type = 'ARROWS'
ob_lamp_003.color = (0.0, 0.0, 0.0, 0.0)
ob_lamp_003.lineart.crease_threshold = 0.0
ob_lamp_004.location = (0.09855, 2.677, 2.573)
ob_lamp_004.rotation_euler = (0.6503, 0.05522, 1.866)
ob_lamp_004.lock_rotations_4d = False
ob_lamp_004.empty_display_type = 'ARROWS'
ob_lamp_004.color = (0.0, 0.0, 0.0, 0.0)
ob_lamp_004.lineart.crease_threshold = 0.0
ob_cube_011.location = (-2.842, 2.124, 5.95)
ob_cube_011.rotation_euler = (0.0, 0.0, 3.614)
ob_cube_011.scale = (0.1954, 0.9426, 1.514)
ob_cube_011.lineart.crease_threshold = 0.0
ob_cube_012.location = (-5.095, 1.51, 6.143)
ob_cube_012.rotation_euler = (0.0, -0.0, 0.01094)
ob_cube_012.scale = (0.1729, 0.5007, 1.0)
ob_cube_012.lineart.crease_threshold = 0.0
ob_cube_013.location = (-4.429, -0.01682, 3.62)
ob_cube_013.rotation_euler = (0.0, -0.0, 0.7317)
ob_cube_013.scale = (0.1838, 0.5315, 0.6871)
ob_cube_013.lineart.crease_threshold = 0.0
ob_lamp_005.location = (-4.436, 3.16, 6.29)
ob_lamp_005.rotation_euler = (0.6503, 0.05522, 1.866)
ob_lamp_005.lock_rotations_4d = False
ob_lamp_005.empty_display_type = 'ARROWS'
ob_lamp_005.color = (0.0, 0.0, 0.0, 0.0)
ob_lamp_005.lineart.crease_threshold = 0.0
ob_cube_015.location = (4.017, 1.014, 1.399)
ob_cube_015.rotation_euler = (0.0, -0.0, -0.2949)
ob_cube_015.scale = (0.1182, 0.5886, 1.208)
ob_cube_015.lineart.crease_threshold = 0.0
ob_lamp_006.location = (2.566, 0.2973, 0.5936)
ob_lamp_006.rotation_euler = (0.6503, 0.05522, 1.866)
ob_lamp_006.lock_rotations_4d = False
ob_lamp_006.empty_display_type = 'ARROWS'
ob_lamp_006.color = (0.0, 0.0, 0.0, 0.0)
ob_lamp_006.lineart.crease_threshold = 0.0
ob_lamp_007.location = (4.45, 0.9837, 1.004)
ob_lamp_007.rotation_euler = (0.6503, 0.05522, 1.866)
ob_lamp_007.lock_rotations_4d = False
ob_lamp_007.empty_display_type = 'ARROWS'
ob_lamp_007.color = (0.0, 0.0, 0.0, 0.0)
ob_lamp_007.lineart.crease_threshold = 0.0

# ---- collection membership
col_collection_1.objects.link(ob_cube_004)
col_collection_1.objects.link(ob_cube_003)
col_collection_1.objects.link(ob_cube)
col_collection_1.objects.link(ob_lamp)
col_collection_1.objects.link(ob_camera)
col_collection_1.objects.link(ob_cube_001)
col_collection_1.objects.link(ob_cube_002)
col_collection_1.objects.link(ob_cube_005)
col_collection_1.objects.link(ob_cube_006)
col_collection_1.objects.link(ob_cube_007)
col_collection_1.objects.link(ob_cube_008)
col_collection_1.objects.link(ob_cube_009)
col_collection_1.objects.link(ob_cube_010)
col_collection_1.objects.link(ob_lamp_001)
col_collection_1.objects.link(ob_lamp_002)
col_collection_1.objects.link(ob_lamp_003)
col_collection_1.objects.link(ob_lamp_004)
col_collection_1.objects.link(ob_cube_011)
col_collection_1.objects.link(ob_cube_012)
col_collection_1.objects.link(ob_cube_013)
col_collection_1.objects.link(ob_lamp_005)
col_collection_1.objects.link(ob_cube_015)
col_collection_1.objects.link(ob_lamp_006)
col_collection_1.objects.link(ob_lamp_007)

# ---- scene / render settings (as saved in the file)
scene.camera = ob_camera
scene.frame_start = 1; scene.frame_end = 250; scene.frame_set(1)
scene.render.engine = 'BLENDER_EEVEE_NEXT'
scene.render.resolution_percentage = 50
scene.render.dither_intensity = 0.0
scene.cycles.use_denoising = False
scene.cycles.samples = 10
scene.cycles.sampling_pattern = 'TABULATED_SOBOL'
scene.cycles.light_sampling_threshold = 0.0
scene.cycles.use_adaptive_sampling = False
scene.cycles.use_light_tree = False
scene.cycles.blur_glossy = 0.0
scene.cycles.volume_bounces = 1
scene.cycles.pixel_filter_type = 'GAUSSIAN'
scene.cycles.sample_clamp_indirect = 0.0
scene.view_settings.view_transform = 'Standard'
bpy.context.view_layer.update()
